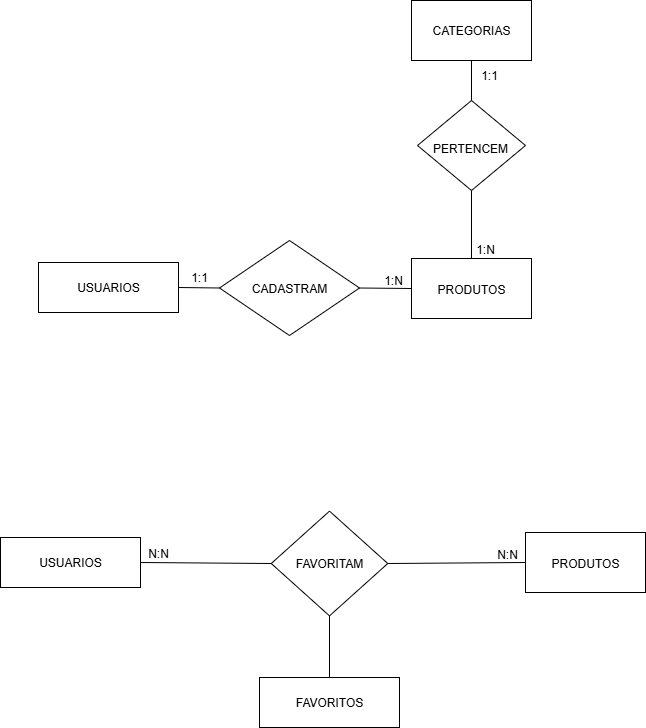

The diagram above was exported from draw.io. Its source (the exported page's mxGraphModel, read from the mxfile embedded in the PNG):
<mxGraphModel dx="1426" dy="791" grid="1" gridSize="10" guides="1" tooltips="1" connect="1" arrows="1" fold="1" page="1" pageScale="1" pageWidth="827" pageHeight="1169" math="0" shadow="0">
  <root>
    <mxCell id="0" />
    <mxCell id="1" parent="0" />
    <mxCell id="qIp8dJ8sITkiMCurRFg_-2" value="" style="rounded=0;whiteSpace=wrap;html=1;" vertex="1" parent="1">
      <mxGeometry x="108" y="385" width="140" height="50" as="geometry" />
    </mxCell>
    <mxCell id="qIp8dJ8sITkiMCurRFg_-3" value="USUARIOS" style="text;html=1;align=center;verticalAlign=middle;whiteSpace=wrap;rounded=0;" vertex="1" parent="1">
      <mxGeometry x="148" y="395" width="60" height="30" as="geometry" />
    </mxCell>
    <mxCell id="qIp8dJ8sITkiMCurRFg_-4" value="" style="rhombus;whiteSpace=wrap;html=1;" vertex="1" parent="1">
      <mxGeometry x="289" y="363" width="140" height="95" as="geometry" />
    </mxCell>
    <mxCell id="qIp8dJ8sITkiMCurRFg_-5" value="CADASTRAM" style="text;html=1;align=center;verticalAlign=middle;whiteSpace=wrap;rounded=0;" vertex="1" parent="1">
      <mxGeometry x="329" y="395.5" width="60" height="30" as="geometry" />
    </mxCell>
    <mxCell id="qIp8dJ8sITkiMCurRFg_-6" value="" style="rounded=0;whiteSpace=wrap;html=1;" vertex="1" parent="1">
      <mxGeometry x="481" y="381" width="120" height="60" as="geometry" />
    </mxCell>
    <mxCell id="qIp8dJ8sITkiMCurRFg_-7" value="PRODUTOS" style="text;html=1;align=center;verticalAlign=middle;whiteSpace=wrap;rounded=0;" vertex="1" parent="1">
      <mxGeometry x="511" y="397" width="60" height="30" as="geometry" />
    </mxCell>
    <mxCell id="qIp8dJ8sITkiMCurRFg_-8" value="" style="endArrow=none;html=1;rounded=0;entryX=1;entryY=0.5;entryDx=0;entryDy=0;exitX=0;exitY=0.5;exitDx=0;exitDy=0;" edge="1" parent="1" source="qIp8dJ8sITkiMCurRFg_-4" target="qIp8dJ8sITkiMCurRFg_-2">
      <mxGeometry width="50" height="50" relative="1" as="geometry">
        <mxPoint x="439" y="623" as="sourcePoint" />
        <mxPoint x="489" y="573" as="targetPoint" />
      </mxGeometry>
    </mxCell>
    <mxCell id="qIp8dJ8sITkiMCurRFg_-9" value="" style="endArrow=none;html=1;rounded=0;entryX=1;entryY=0.5;entryDx=0;entryDy=0;exitX=0;exitY=0.5;exitDx=0;exitDy=0;" edge="1" parent="1" source="qIp8dJ8sITkiMCurRFg_-6" target="qIp8dJ8sITkiMCurRFg_-4">
      <mxGeometry width="50" height="50" relative="1" as="geometry">
        <mxPoint x="439" y="623" as="sourcePoint" />
        <mxPoint x="489" y="573" as="targetPoint" />
      </mxGeometry>
    </mxCell>
    <mxCell id="qIp8dJ8sITkiMCurRFg_-10" value="1:1" style="text;html=1;align=center;verticalAlign=middle;whiteSpace=wrap;rounded=0;" vertex="1" parent="1">
      <mxGeometry x="239" y="385" width="60" height="30" as="geometry" />
    </mxCell>
    <mxCell id="qIp8dJ8sITkiMCurRFg_-13" value="N:N" style="text;html=1;align=center;verticalAlign=middle;whiteSpace=wrap;rounded=0;" vertex="1" parent="1">
      <mxGeometry x="547" y="662" width="60" height="30" as="geometry" />
    </mxCell>
    <mxCell id="qIp8dJ8sITkiMCurRFg_-14" value="" style="rounded=0;whiteSpace=wrap;html=1;" vertex="1" parent="1">
      <mxGeometry x="481" y="123" width="120" height="60" as="geometry" />
    </mxCell>
    <mxCell id="qIp8dJ8sITkiMCurRFg_-15" value="CATEGORIAS" style="text;html=1;align=center;verticalAlign=middle;whiteSpace=wrap;rounded=0;" vertex="1" parent="1">
      <mxGeometry x="511" y="138" width="60" height="30" as="geometry" />
    </mxCell>
    <mxCell id="qIp8dJ8sITkiMCurRFg_-16" value="" style="rhombus;whiteSpace=wrap;html=1;" vertex="1" parent="1">
      <mxGeometry x="487" y="223" width="108" height="90" as="geometry" />
    </mxCell>
    <mxCell id="qIp8dJ8sITkiMCurRFg_-17" value="" style="endArrow=none;html=1;rounded=0;entryX=0.5;entryY=0;entryDx=0;entryDy=0;exitX=0.5;exitY=1;exitDx=0;exitDy=0;" edge="1" parent="1" source="qIp8dJ8sITkiMCurRFg_-14" target="qIp8dJ8sITkiMCurRFg_-16">
      <mxGeometry width="50" height="50" relative="1" as="geometry">
        <mxPoint x="539" y="193" as="sourcePoint" />
        <mxPoint x="489" y="423" as="targetPoint" />
      </mxGeometry>
    </mxCell>
    <mxCell id="qIp8dJ8sITkiMCurRFg_-18" value="" style="endArrow=none;html=1;rounded=0;entryX=0.5;entryY=1;entryDx=0;entryDy=0;exitX=0.5;exitY=0;exitDx=0;exitDy=0;" edge="1" parent="1" source="qIp8dJ8sITkiMCurRFg_-6" target="qIp8dJ8sITkiMCurRFg_-16">
      <mxGeometry width="50" height="50" relative="1" as="geometry">
        <mxPoint x="529" y="383" as="sourcePoint" />
        <mxPoint x="579" y="333" as="targetPoint" />
      </mxGeometry>
    </mxCell>
    <mxCell id="qIp8dJ8sITkiMCurRFg_-19" value="PERTENCEM" style="text;html=1;align=center;verticalAlign=middle;whiteSpace=wrap;rounded=0;" vertex="1" parent="1">
      <mxGeometry x="510" y="256" width="60" height="30" as="geometry" />
    </mxCell>
    <mxCell id="qIp8dJ8sITkiMCurRFg_-22" value="1:N" style="text;html=1;align=center;verticalAlign=middle;whiteSpace=wrap;rounded=0;" vertex="1" parent="1">
      <mxGeometry x="433" y="388" width="60" height="30" as="geometry" />
    </mxCell>
    <mxCell id="qIp8dJ8sITkiMCurRFg_-23" value="1:1" style="text;html=1;align=center;verticalAlign=middle;whiteSpace=wrap;rounded=0;" vertex="1" parent="1">
      <mxGeometry x="529" y="183" width="60" height="30" as="geometry" />
    </mxCell>
    <mxCell id="qIp8dJ8sITkiMCurRFg_-24" value="1:N" style="text;html=1;align=center;verticalAlign=middle;whiteSpace=wrap;rounded=0;" vertex="1" parent="1">
      <mxGeometry x="525" y="357" width="60" height="30" as="geometry" />
    </mxCell>
    <mxCell id="qIp8dJ8sITkiMCurRFg_-25" value="" style="rounded=0;whiteSpace=wrap;html=1;" vertex="1" parent="1">
      <mxGeometry x="70" y="660" width="140" height="50" as="geometry" />
    </mxCell>
    <mxCell id="qIp8dJ8sITkiMCurRFg_-26" value="USUARIOS" style="text;html=1;align=center;verticalAlign=middle;whiteSpace=wrap;rounded=0;" vertex="1" parent="1">
      <mxGeometry x="110" y="670" width="60" height="30" as="geometry" />
    </mxCell>
    <mxCell id="qIp8dJ8sITkiMCurRFg_-27" value="" style="rounded=0;whiteSpace=wrap;html=1;" vertex="1" parent="1">
      <mxGeometry x="329" y="800" width="140" height="50" as="geometry" />
    </mxCell>
    <mxCell id="qIp8dJ8sITkiMCurRFg_-28" value="FAVORITOS" style="text;html=1;align=center;verticalAlign=middle;whiteSpace=wrap;rounded=0;" vertex="1" parent="1">
      <mxGeometry x="369" y="810" width="60" height="30" as="geometry" />
    </mxCell>
    <mxCell id="qIp8dJ8sITkiMCurRFg_-29" value="" style="rounded=0;whiteSpace=wrap;html=1;" vertex="1" parent="1">
      <mxGeometry x="595" y="655" width="120" height="60" as="geometry" />
    </mxCell>
    <mxCell id="qIp8dJ8sITkiMCurRFg_-30" value="PRODUTOS" style="text;html=1;align=center;verticalAlign=middle;whiteSpace=wrap;rounded=0;" vertex="1" parent="1">
      <mxGeometry x="625" y="671" width="60" height="30" as="geometry" />
    </mxCell>
    <mxCell id="qIp8dJ8sITkiMCurRFg_-31" value="" style="rhombus;whiteSpace=wrap;html=1;" vertex="1" parent="1">
      <mxGeometry x="340.75" y="633.63" width="116.5" height="104.75" as="geometry" />
    </mxCell>
    <mxCell id="qIp8dJ8sITkiMCurRFg_-32" value="FAVORITAM" style="text;html=1;align=center;verticalAlign=middle;whiteSpace=wrap;rounded=0;" vertex="1" parent="1">
      <mxGeometry x="369" y="671.01" width="60" height="30" as="geometry" />
    </mxCell>
    <mxCell id="qIp8dJ8sITkiMCurRFg_-33" value="" style="endArrow=none;html=1;rounded=0;entryX=1;entryY=0.5;entryDx=0;entryDy=0;exitX=0;exitY=0.5;exitDx=0;exitDy=0;" edge="1" parent="1" source="qIp8dJ8sITkiMCurRFg_-29" target="qIp8dJ8sITkiMCurRFg_-31">
      <mxGeometry width="50" height="50" relative="1" as="geometry">
        <mxPoint x="480" y="840" as="sourcePoint" />
        <mxPoint x="530" y="790" as="targetPoint" />
      </mxGeometry>
    </mxCell>
    <mxCell id="qIp8dJ8sITkiMCurRFg_-34" value="" style="endArrow=none;html=1;rounded=0;entryX=0.5;entryY=1;entryDx=0;entryDy=0;exitX=0.5;exitY=0;exitDx=0;exitDy=0;" edge="1" parent="1" source="qIp8dJ8sITkiMCurRFg_-27" target="qIp8dJ8sITkiMCurRFg_-31">
      <mxGeometry width="50" height="50" relative="1" as="geometry">
        <mxPoint x="480" y="840" as="sourcePoint" />
        <mxPoint x="530" y="790" as="targetPoint" />
      </mxGeometry>
    </mxCell>
    <mxCell id="qIp8dJ8sITkiMCurRFg_-35" value="" style="endArrow=none;html=1;rounded=0;entryX=1;entryY=0.5;entryDx=0;entryDy=0;exitX=0;exitY=0.5;exitDx=0;exitDy=0;" edge="1" parent="1" source="qIp8dJ8sITkiMCurRFg_-31" target="qIp8dJ8sITkiMCurRFg_-25">
      <mxGeometry width="50" height="50" relative="1" as="geometry">
        <mxPoint x="480" y="840" as="sourcePoint" />
        <mxPoint x="530" y="790" as="targetPoint" />
      </mxGeometry>
    </mxCell>
    <mxCell id="qIp8dJ8sITkiMCurRFg_-36" value="N:N" style="text;html=1;align=center;verticalAlign=middle;whiteSpace=wrap;rounded=0;" vertex="1" parent="1">
      <mxGeometry x="198" y="661" width="60" height="30" as="geometry" />
    </mxCell>
  </root>
</mxGraphModel>